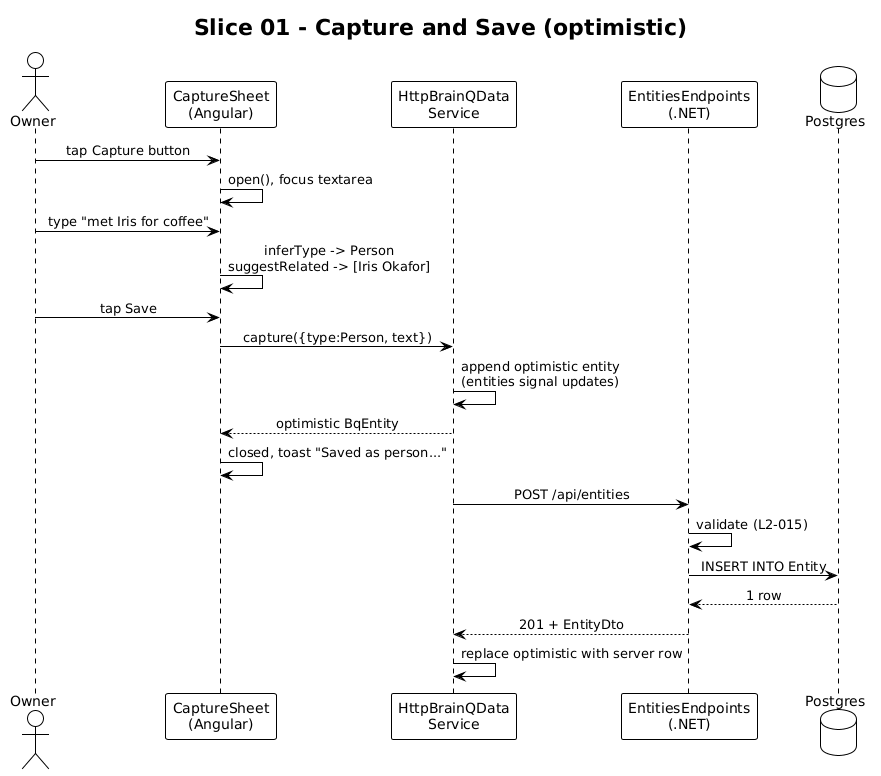

The diagram above was rendered by PlantUML. Its source (embedded in the PNG):
@startuml
!theme plain
skinparam sequenceMessageAlign center

title Slice 01 - Capture and Save (optimistic)

actor Owner
participant "CaptureSheet\n(Angular)" as Sheet
participant "HttpBrainQData\nService" as Http
participant "EntitiesEndpoints\n(.NET)" as Api
database "Postgres" as Db

Owner -> Sheet: tap Capture button
Sheet -> Sheet: open(), focus textarea
Owner -> Sheet: type "met Iris for coffee"
Sheet -> Sheet: inferType -> Person\nsuggestRelated -> [Iris Okafor]
Owner -> Sheet: tap Save
Sheet -> Http: capture({type:Person, text})
Http -> Http: append optimistic entity\n(entities signal updates)
Http --> Sheet: optimistic BqEntity
Sheet -> Sheet: closed, toast "Saved as person..."
Http -> Api: POST /api/entities
Api -> Api: validate (L2-015)
Api -> Db: INSERT INTO Entity
Db --> Api: 1 row
Api --> Http: 201 + EntityDto
Http -> Http: replace optimistic with server row
@enduml